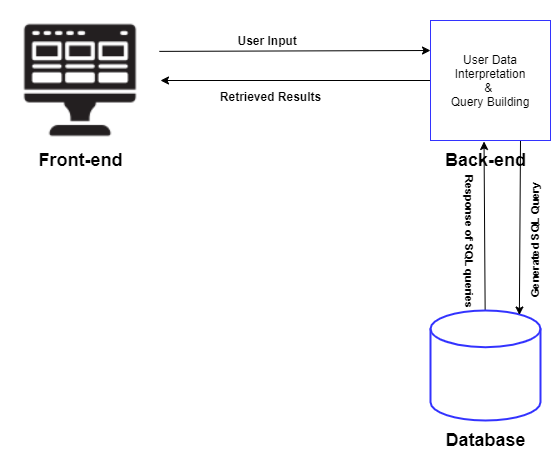

The diagram above was exported from draw.io. Its source (the exported page's mxGraphModel, read from the mxfile embedded in the PNG):
<mxGraphModel dx="1248" dy="677" grid="1" gridSize="10" guides="1" tooltips="1" connect="1" arrows="1" fold="1" page="1" pageScale="1" pageWidth="850" pageHeight="1100" math="0" shadow="0">
  <root>
    <mxCell id="0" />
    <mxCell id="1" parent="0" />
    <mxCell id="ZqSWbSzDouFAGKUEdE8e-51" style="edgeStyle=none;rounded=0;orthogonalLoop=1;jettySize=auto;html=1;entryX=0.446;entryY=1.008;entryDx=0;entryDy=0;entryPerimeter=0;" parent="1" source="ZqSWbSzDouFAGKUEdE8e-1" target="ZqSWbSzDouFAGKUEdE8e-5" edge="1">
      <mxGeometry relative="1" as="geometry" />
    </mxCell>
    <mxCell id="ZqSWbSzDouFAGKUEdE8e-1" value="" style="strokeWidth=2;html=1;shape=mxgraph.flowchart.database;whiteSpace=wrap;strokeColor=#3333FF;" parent="1" vertex="1">
      <mxGeometry x="520" y="480" width="110" height="110" as="geometry" />
    </mxCell>
    <mxCell id="ZqSWbSzDouFAGKUEdE8e-23" style="edgeStyle=none;rounded=0;orthogonalLoop=1;jettySize=auto;html=1;exitX=0.993;exitY=0.318;exitDx=0;exitDy=0;entryX=0;entryY=0.25;entryDx=0;entryDy=0;exitPerimeter=0;" parent="1" source="ZqSWbSzDouFAGKUEdE8e-2" target="ZqSWbSzDouFAGKUEdE8e-5" edge="1">
      <mxGeometry relative="1" as="geometry" />
    </mxCell>
    <mxCell id="ZqSWbSzDouFAGKUEdE8e-2" value="" style="shape=image;html=1;verticalAlign=top;verticalLabelPosition=bottom;labelBackgroundColor=#ffffff;imageAspect=0;aspect=fixed;image=https://cdn4.iconfinder.com/data/icons/technology-83/1000/app_frontend_end_front_front-end_front_end_development-128.png;strokeColor=#3333FF;" parent="1" vertex="1">
      <mxGeometry x="90" y="170" width="160" height="160" as="geometry" />
    </mxCell>
    <mxCell id="ZqSWbSzDouFAGKUEdE8e-22" style="edgeStyle=none;rounded=0;orthogonalLoop=1;jettySize=auto;html=1;" parent="1" source="ZqSWbSzDouFAGKUEdE8e-5" target="ZqSWbSzDouFAGKUEdE8e-2" edge="1">
      <mxGeometry relative="1" as="geometry" />
    </mxCell>
    <mxCell id="ZqSWbSzDouFAGKUEdE8e-50" style="edgeStyle=none;rounded=0;orthogonalLoop=1;jettySize=auto;html=1;exitX=0.75;exitY=1;exitDx=0;exitDy=0;entryX=0.808;entryY=0.041;entryDx=0;entryDy=0;entryPerimeter=0;" parent="1" source="ZqSWbSzDouFAGKUEdE8e-5" target="ZqSWbSzDouFAGKUEdE8e-1" edge="1">
      <mxGeometry relative="1" as="geometry" />
    </mxCell>
    <mxCell id="ZqSWbSzDouFAGKUEdE8e-52" value="&lt;b&gt;Generated SQL Query&lt;/b&gt;" style="edgeLabel;html=1;align=center;verticalAlign=middle;resizable=0;points=[];rotation=270;" parent="ZqSWbSzDouFAGKUEdE8e-50" vertex="1" connectable="0">
      <mxGeometry x="-0.1556" y="3" relative="1" as="geometry">
        <mxPoint x="12.469999999999999" y="25.98" as="offset" />
      </mxGeometry>
    </mxCell>
    <mxCell id="ZqSWbSzDouFAGKUEdE8e-5" value="User Data Interpretation&lt;br&gt;&amp;amp;&amp;nbsp;&lt;br&gt;Query Building" style="whiteSpace=wrap;html=1;aspect=fixed;strokeColor=#3333FF;" parent="1" vertex="1">
      <mxGeometry x="520" y="190" width="120" height="120" as="geometry" />
    </mxCell>
    <mxCell id="ZqSWbSzDouFAGKUEdE8e-9" style="edgeStyle=none;rounded=0;orthogonalLoop=1;jettySize=auto;html=1;exitX=1;exitY=0.5;exitDx=0;exitDy=0;" parent="1" source="ZqSWbSzDouFAGKUEdE8e-2" target="ZqSWbSzDouFAGKUEdE8e-2" edge="1">
      <mxGeometry relative="1" as="geometry" />
    </mxCell>
    <mxCell id="ZqSWbSzDouFAGKUEdE8e-28" value="&lt;b&gt;&lt;font style=&quot;font-size: 18px&quot;&gt;Front-end&lt;/font&gt;&lt;/b&gt;" style="text;html=1;align=center;verticalAlign=middle;resizable=0;points=[];autosize=1;" parent="1" vertex="1">
      <mxGeometry x="120" y="320" width="100" height="20" as="geometry" />
    </mxCell>
    <mxCell id="ZqSWbSzDouFAGKUEdE8e-30" value="&lt;font style=&quot;font-size: 18px&quot;&gt;&lt;b&gt;Back&lt;font&gt;-&lt;/font&gt;end&lt;/b&gt;&lt;/font&gt;" style="text;html=1;align=center;verticalAlign=middle;resizable=0;points=[];autosize=1;" parent="1" vertex="1">
      <mxGeometry x="525" y="320" width="100" height="20" as="geometry" />
    </mxCell>
    <mxCell id="ZqSWbSzDouFAGKUEdE8e-33" value="&lt;span style=&quot;font-size: 18px&quot;&gt;&lt;b&gt;Database&lt;/b&gt;&lt;/span&gt;" style="text;html=1;align=center;verticalAlign=middle;resizable=0;points=[];autosize=1;" parent="1" vertex="1">
      <mxGeometry x="525" y="600" width="100" height="20" as="geometry" />
    </mxCell>
    <mxCell id="ZqSWbSzDouFAGKUEdE8e-49" value="&lt;b&gt;User Input&amp;nbsp;&amp;nbsp;&lt;/b&gt;" style="text;html=1;align=center;verticalAlign=middle;resizable=0;points=[];autosize=1;" parent="1" vertex="1">
      <mxGeometry x="320" y="200" width="80" height="20" as="geometry" />
    </mxCell>
    <mxCell id="ZqSWbSzDouFAGKUEdE8e-54" value="&lt;b&gt;Response of SQL queries&lt;/b&gt;" style="edgeLabel;html=1;align=center;verticalAlign=middle;resizable=0;points=[];rotation=90;" parent="1" vertex="1" connectable="0">
      <mxGeometry x="-0.1556" y="3" relative="1" as="geometry">
        <mxPoint x="560" y="410" as="offset" />
      </mxGeometry>
    </mxCell>
    <mxCell id="ZqSWbSzDouFAGKUEdE8e-56" value="&lt;b&gt;Retrieved Results&lt;/b&gt;" style="text;html=1;align=center;verticalAlign=middle;resizable=0;points=[];autosize=1;" parent="1" vertex="1">
      <mxGeometry x="300" y="256" width="120" height="20" as="geometry" />
    </mxCell>
  </root>
</mxGraphModel>